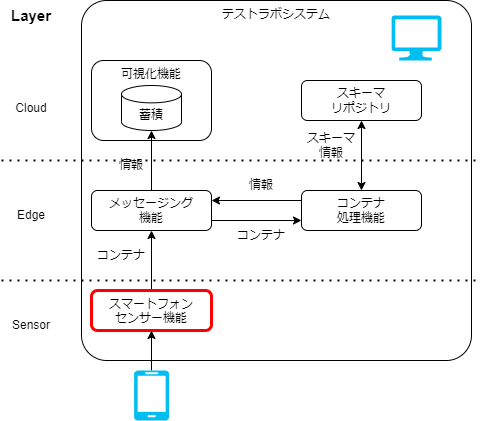

The diagram above was exported from draw.io. Its source (the exported page's mxGraphModel, read from the mxfile embedded in the PNG):
<mxGraphModel dx="1266" dy="1454" grid="1" gridSize="10" guides="1" tooltips="1" connect="1" arrows="1" fold="1" page="1" pageScale="1" pageWidth="827" pageHeight="1169" math="0" shadow="0">
  <root>
    <mxCell id="0" />
    <mxCell id="1" parent="0" />
    <mxCell id="45" value="テストラボシステム" style="rounded=1;whiteSpace=wrap;html=1;fillColor=none;align=center;verticalAlign=top;arcSize=7;" parent="1" vertex="1">
      <mxGeometry x="120" y="-80" width="390" height="360" as="geometry" />
    </mxCell>
    <mxCell id="48" value="" style="edgeStyle=none;html=1;" parent="1" source="39" target="43" edge="1">
      <mxGeometry relative="1" as="geometry" />
    </mxCell>
    <mxCell id="39" value="&lt;span style=&quot;border-color: var(--border-color);&quot;&gt;スマートフォン&lt;/span&gt;&lt;br style=&quot;border-color: var(--border-color);&quot;&gt;&lt;span style=&quot;border-color: var(--border-color);&quot;&gt;センサー機能&lt;/span&gt;" style="rounded=1;whiteSpace=wrap;html=1;fillColor=none;verticalAlign=top;strokeColor=#FF0000;strokeWidth=3;" parent="1" vertex="1">
      <mxGeometry x="130" y="210" width="120" height="40" as="geometry" />
    </mxCell>
    <mxCell id="47" value="" style="edgeStyle=none;html=1;" parent="1" source="43" target="64" edge="1">
      <mxGeometry relative="1" as="geometry" />
    </mxCell>
    <mxCell id="43" value="メッセージング&lt;br&gt;機能" style="rounded=1;whiteSpace=wrap;html=1;fillColor=none;" parent="1" vertex="1">
      <mxGeometry x="130" y="110" width="120" height="40" as="geometry" />
    </mxCell>
    <mxCell id="44" value="コンテナ&lt;br&gt;処理機能" style="rounded=1;whiteSpace=wrap;html=1;fillColor=none;" parent="1" vertex="1">
      <mxGeometry x="340" y="110" width="120" height="40" as="geometry" />
    </mxCell>
    <mxCell id="50" value="情報" style="text;html=1;strokeColor=none;fillColor=none;align=center;verticalAlign=middle;whiteSpace=wrap;rounded=0;" parent="1" vertex="1">
      <mxGeometry x="140" y="70" width="60" height="30" as="geometry" />
    </mxCell>
    <mxCell id="51" value="コンテナ" style="text;html=1;strokeColor=none;fillColor=none;align=center;verticalAlign=middle;whiteSpace=wrap;rounded=0;" parent="1" vertex="1">
      <mxGeometry x="130" y="160" width="60" height="30" as="geometry" />
    </mxCell>
    <mxCell id="53" value="" style="endArrow=classic;html=1;exitX=1;exitY=0.75;exitDx=0;exitDy=0;entryX=0;entryY=0.75;entryDx=0;entryDy=0;" parent="1" source="43" target="44" edge="1">
      <mxGeometry width="50" height="50" relative="1" as="geometry">
        <mxPoint x="380" y="370" as="sourcePoint" />
        <mxPoint x="430" y="320" as="targetPoint" />
      </mxGeometry>
    </mxCell>
    <mxCell id="55" value="" style="endArrow=classic;html=1;exitX=0;exitY=0.25;exitDx=0;exitDy=0;entryX=1;entryY=0.25;entryDx=0;entryDy=0;" parent="1" source="44" target="43" edge="1">
      <mxGeometry width="50" height="50" relative="1" as="geometry">
        <mxPoint x="380" y="370" as="sourcePoint" />
        <mxPoint x="430" y="320" as="targetPoint" />
      </mxGeometry>
    </mxCell>
    <mxCell id="61" value="スキーマ&lt;br&gt;リポジトリ" style="rounded=1;whiteSpace=wrap;html=1;fillColor=none;" parent="1" vertex="1">
      <mxGeometry x="340" width="120" height="40" as="geometry" />
    </mxCell>
    <mxCell id="64" value="蓄積" style="shape=cylinder3;whiteSpace=wrap;html=1;boundedLbl=1;backgroundOutline=1;size=8.676963806152344;" parent="1" vertex="1">
      <mxGeometry x="160" y="5" width="60" height="45" as="geometry" />
    </mxCell>
    <mxCell id="66" value="コンテナ" style="text;html=1;strokeColor=none;fillColor=none;align=center;verticalAlign=middle;whiteSpace=wrap;rounded=0;" parent="1" vertex="1">
      <mxGeometry x="270" y="140" width="60" height="30" as="geometry" />
    </mxCell>
    <mxCell id="67" value="情報" style="text;html=1;strokeColor=none;fillColor=none;align=center;verticalAlign=middle;whiteSpace=wrap;rounded=0;" parent="1" vertex="1">
      <mxGeometry x="270" y="90" width="60" height="30" as="geometry" />
    </mxCell>
    <mxCell id="68" value="スキーマ情報" style="text;html=1;strokeColor=none;fillColor=none;align=center;verticalAlign=middle;whiteSpace=wrap;rounded=0;" parent="1" vertex="1">
      <mxGeometry x="340" y="50" width="60" height="30" as="geometry" />
    </mxCell>
    <mxCell id="69" value="" style="endArrow=classic;startArrow=classic;html=1;entryX=0.5;entryY=1;entryDx=0;entryDy=0;exitX=0.5;exitY=0;exitDx=0;exitDy=0;" parent="1" source="44" target="61" edge="1">
      <mxGeometry width="50" height="50" relative="1" as="geometry">
        <mxPoint x="280" y="210" as="sourcePoint" />
        <mxPoint x="330" y="160" as="targetPoint" />
      </mxGeometry>
    </mxCell>
    <mxCell id="74" value="" style="edgeStyle=none;html=1;" parent="1" source="72" target="39" edge="1">
      <mxGeometry relative="1" as="geometry">
        <mxPoint x="280" y="350" as="targetPoint" />
      </mxGeometry>
    </mxCell>
    <mxCell id="72" value="" style="verticalLabelPosition=bottom;html=1;verticalAlign=top;align=center;strokeColor=none;fillColor=#00BEF2;shape=mxgraph.azure.mobile;pointerEvents=1;" parent="1" vertex="1">
      <mxGeometry x="172.5" y="290" width="35" height="50" as="geometry" />
    </mxCell>
    <mxCell id="73" value="" style="verticalLabelPosition=bottom;html=1;verticalAlign=top;align=center;strokeColor=none;fillColor=#00BEF2;shape=mxgraph.azure.computer;pointerEvents=1;" parent="1" vertex="1">
      <mxGeometry x="430" y="-65" width="50" height="45" as="geometry" />
    </mxCell>
    <mxCell id="75" value="可視化機能" style="rounded=1;whiteSpace=wrap;html=1;fillColor=none;verticalAlign=top;" parent="1" vertex="1">
      <mxGeometry x="130" y="-20" width="120" height="80" as="geometry" />
    </mxCell>
    <mxCell id="79" value="" style="endArrow=none;dashed=1;html=1;dashPattern=1 3;strokeWidth=2;" parent="1" edge="1">
      <mxGeometry width="50" height="50" relative="1" as="geometry">
        <mxPoint x="40" y="80" as="sourcePoint" />
        <mxPoint x="520" y="80" as="targetPoint" />
      </mxGeometry>
    </mxCell>
    <mxCell id="80" value="" style="endArrow=none;dashed=1;html=1;dashPattern=1 3;strokeWidth=2;" parent="1" edge="1">
      <mxGeometry width="50" height="50" relative="1" as="geometry">
        <mxPoint x="40" y="200" as="sourcePoint" />
        <mxPoint x="520" y="200" as="targetPoint" />
      </mxGeometry>
    </mxCell>
    <mxCell id="81" value="Cloud" style="text;html=1;strokeColor=none;fillColor=none;align=center;verticalAlign=middle;whiteSpace=wrap;rounded=0;" parent="1" vertex="1">
      <mxGeometry x="40" y="12.5" width="60" height="30" as="geometry" />
    </mxCell>
    <mxCell id="82" value="Layer" style="text;html=1;strokeColor=none;fillColor=none;align=center;verticalAlign=middle;whiteSpace=wrap;rounded=0;fontStyle=1;fontSize=15;" parent="1" vertex="1">
      <mxGeometry x="40" y="-80" width="60" height="30" as="geometry" />
    </mxCell>
    <mxCell id="83" value="Edge" style="text;html=1;strokeColor=none;fillColor=none;align=center;verticalAlign=middle;whiteSpace=wrap;rounded=0;" parent="1" vertex="1">
      <mxGeometry x="40" y="120" width="60" height="30" as="geometry" />
    </mxCell>
    <mxCell id="84" value="Sensor" style="text;html=1;strokeColor=none;fillColor=none;align=center;verticalAlign=middle;whiteSpace=wrap;rounded=0;" parent="1" vertex="1">
      <mxGeometry x="40" y="230" width="60" height="30" as="geometry" />
    </mxCell>
  </root>
</mxGraphModel>